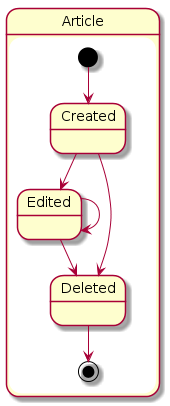

The diagram above was rendered by PlantUML. Its source (embedded in the PNG):
@startuml
state Article {
  state "Created" as C
  state "Edited" as E
  state "Deleted" as D

  [*] --> C
  
  C --> E
  C --> D
  
  E --> E
  E --> D
  
  D --> [*]  
}
@enduml